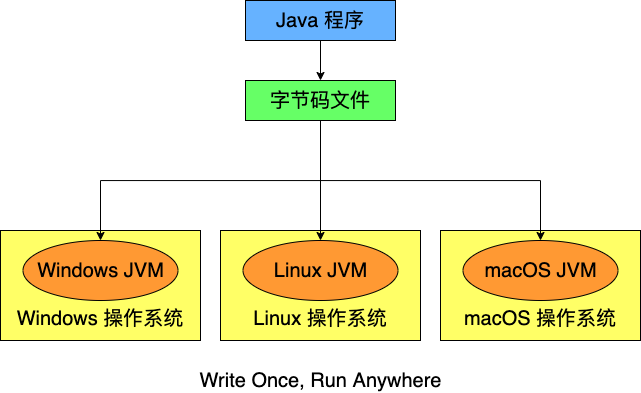

The diagram above was exported from draw.io. Its source (the exported page's mxGraphModel, read from the mxfile embedded in the PNG):
<mxGraphModel dx="856" dy="695" grid="1" gridSize="10" guides="1" tooltips="1" connect="1" arrows="1" fold="1" page="1" pageScale="1" pageWidth="1920" pageHeight="1200" math="0" shadow="0">
  <root>
    <mxCell id="0" />
    <mxCell id="1" parent="0" />
    <mxCell id="19" style="edgeStyle=orthogonalEdgeStyle;rounded=0;orthogonalLoop=1;jettySize=auto;html=1;exitX=0.5;exitY=1;exitDx=0;exitDy=0;entryX=0.5;entryY=0;entryDx=0;entryDy=0;" edge="1" parent="1" source="2" target="3">
      <mxGeometry relative="1" as="geometry" />
    </mxCell>
    <mxCell id="2" value="&lt;font style=&quot;font-size: 20px&quot;&gt;Java 程序&lt;/font&gt;" style="rounded=0;whiteSpace=wrap;html=1;fillColor=#66B2FF;" vertex="1" parent="1">
      <mxGeometry x="325" y="100" width="150" height="40" as="geometry" />
    </mxCell>
    <mxCell id="3" value="&lt;font style=&quot;font-size: 20px&quot;&gt;字节码文件&lt;/font&gt;" style="rounded=0;whiteSpace=wrap;html=1;fillColor=#66FF66;" vertex="1" parent="1">
      <mxGeometry x="325" y="180" width="150" height="40" as="geometry" />
    </mxCell>
    <mxCell id="4" value="&lt;br&gt;&lt;br&gt;&lt;br&gt;&lt;br style=&quot;font-size: 20px&quot;&gt;&lt;font style=&quot;font-size: 20px&quot;&gt;Windows 操作系统&lt;/font&gt;" style="rounded=0;whiteSpace=wrap;html=1;fillColor=#FFFF66;" vertex="1" parent="1">
      <mxGeometry x="80" y="330" width="200" height="110" as="geometry" />
    </mxCell>
    <mxCell id="5" value="&lt;font style=&quot;font-size: 20px&quot;&gt;Windows JVM&lt;/font&gt;" style="ellipse;whiteSpace=wrap;html=1;fillColor=#FF9933;" vertex="1" parent="1">
      <mxGeometry x="102.5" y="340" width="155" height="60" as="geometry" />
    </mxCell>
    <mxCell id="12" value="&lt;br&gt;&lt;br&gt;&lt;br&gt;&lt;br style=&quot;font-size: 20px&quot;&gt;&lt;font style=&quot;font-size: 20px&quot;&gt;Linux 操作系统&lt;/font&gt;" style="rounded=0;whiteSpace=wrap;html=1;fillColor=#FFFF66;" vertex="1" parent="1">
      <mxGeometry x="300" y="330" width="200" height="110" as="geometry" />
    </mxCell>
    <mxCell id="13" value="&lt;font style=&quot;font-size: 20px&quot;&gt;Linux JVM&lt;/font&gt;" style="ellipse;whiteSpace=wrap;html=1;fillColor=#FF9933;" vertex="1" parent="1">
      <mxGeometry x="322.5" y="340" width="155" height="60" as="geometry" />
    </mxCell>
    <mxCell id="16" value="&lt;br&gt;&lt;br&gt;&lt;br&gt;&lt;br style=&quot;font-size: 20px&quot;&gt;&lt;font style=&quot;font-size: 20px&quot;&gt;macOS 操作系统&lt;/font&gt;" style="rounded=0;whiteSpace=wrap;html=1;fillColor=#FFFF66;" vertex="1" parent="1">
      <mxGeometry x="520" y="330" width="200" height="110" as="geometry" />
    </mxCell>
    <mxCell id="17" value="&lt;font style=&quot;font-size: 20px&quot;&gt;macOS JVM&lt;/font&gt;" style="ellipse;whiteSpace=wrap;html=1;fillColor=#FF9933;" vertex="1" parent="1">
      <mxGeometry x="542.5" y="340" width="155" height="60" as="geometry" />
    </mxCell>
    <mxCell id="20" style="edgeStyle=orthogonalEdgeStyle;rounded=0;orthogonalLoop=1;jettySize=auto;html=1;exitX=0.5;exitY=1;exitDx=0;exitDy=0;" edge="1" parent="1" source="3" target="5">
      <mxGeometry relative="1" as="geometry" />
    </mxCell>
    <mxCell id="22" style="edgeStyle=orthogonalEdgeStyle;rounded=0;orthogonalLoop=1;jettySize=auto;html=1;exitX=0.5;exitY=1;exitDx=0;exitDy=0;" edge="1" parent="1" source="3" target="13">
      <mxGeometry relative="1" as="geometry" />
    </mxCell>
    <mxCell id="23" style="edgeStyle=orthogonalEdgeStyle;rounded=0;orthogonalLoop=1;jettySize=auto;html=1;exitX=0.5;exitY=1;exitDx=0;exitDy=0;" edge="1" parent="1" source="3" target="17">
      <mxGeometry relative="1" as="geometry" />
    </mxCell>
    <mxCell id="24" value="&lt;font style=&quot;font-size: 20px&quot;&gt;Write Once, Run Anywhere&lt;/font&gt;" style="text;html=1;align=center;verticalAlign=middle;resizable=0;points=[];autosize=1;" vertex="1" parent="1">
      <mxGeometry x="270" y="470" width="260" height="20" as="geometry" />
    </mxCell>
  </root>
</mxGraphModel>